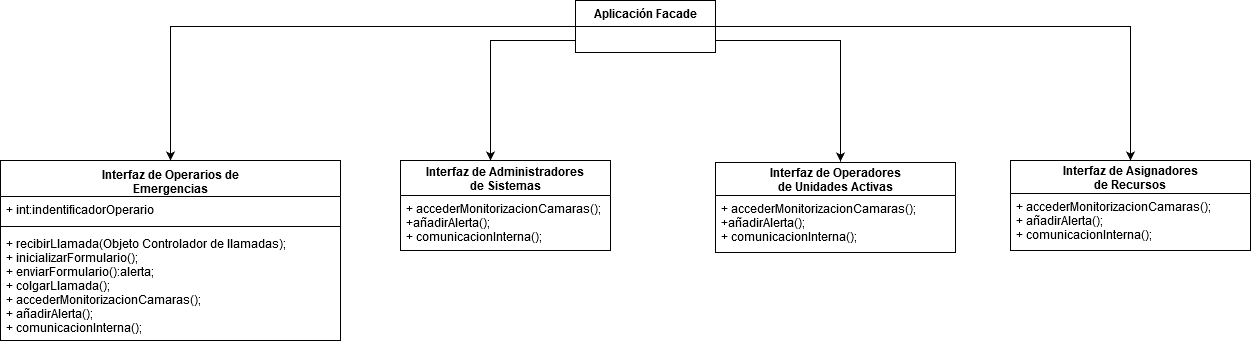

The diagram above was exported from draw.io. Its source (the exported page's mxGraphModel, read from the mxfile embedded in the PNG):
<mxGraphModel dx="1422" dy="791" grid="1" gridSize="10" guides="1" tooltips="1" connect="1" arrows="1" fold="1" page="1" pageScale="1" pageWidth="1169" pageHeight="1654" math="0" shadow="0">
  <root>
    <mxCell id="0" />
    <mxCell id="1" parent="0" />
    <mxCell id="xYlQtGv0gIFEdosYhHc--28" style="edgeStyle=orthogonalEdgeStyle;rounded=0;orthogonalLoop=1;jettySize=auto;html=1;entryX=0.5;entryY=0;entryDx=0;entryDy=0;" parent="1" source="xYlQtGv0gIFEdosYhHc--1" target="xYlQtGv0gIFEdosYhHc--6" edge="1">
      <mxGeometry relative="1" as="geometry" />
    </mxCell>
    <mxCell id="xYlQtGv0gIFEdosYhHc--32" style="edgeStyle=orthogonalEdgeStyle;rounded=0;orthogonalLoop=1;jettySize=auto;html=1;" parent="1" source="xYlQtGv0gIFEdosYhHc--1" edge="1">
      <mxGeometry relative="1" as="geometry">
        <Array as="points">
          <mxPoint x="990" y="120" />
          <mxPoint x="990" y="241" />
        </Array>
        <mxPoint x="990" y="241" as="targetPoint" />
      </mxGeometry>
    </mxCell>
    <mxCell id="jGlRs9fjl63yYrorLPGz-17" style="edgeStyle=orthogonalEdgeStyle;rounded=0;orthogonalLoop=1;jettySize=auto;html=1;" parent="1" source="xYlQtGv0gIFEdosYhHc--1" target="jGlRs9fjl63yYrorLPGz-4" edge="1">
      <mxGeometry relative="1" as="geometry">
        <Array as="points">
          <mxPoint x="640" y="120" />
        </Array>
      </mxGeometry>
    </mxCell>
    <mxCell id="jGlRs9fjl63yYrorLPGz-18" style="edgeStyle=orthogonalEdgeStyle;rounded=0;orthogonalLoop=1;jettySize=auto;html=1;entryX=0.5;entryY=0;entryDx=0;entryDy=0;" parent="1" source="xYlQtGv0gIFEdosYhHc--1" target="jGlRs9fjl63yYrorLPGz-15" edge="1">
      <mxGeometry relative="1" as="geometry" />
    </mxCell>
    <mxCell id="xYlQtGv0gIFEdosYhHc--1" value="Aplicación Facade" style="swimlane;fontStyle=1;childLayout=stackLayout;horizontal=1;startSize=26;fillColor=none;horizontalStack=0;resizeParent=1;resizeParentMax=0;resizeLast=0;collapsible=1;marginBottom=0;" parent="1" vertex="1">
      <mxGeometry x="725" y="80" width="140" height="52" as="geometry" />
    </mxCell>
    <mxCell id="xYlQtGv0gIFEdosYhHc--6" value="Interfaz de Operarios de&#10; Emergencias" style="swimlane;fontStyle=1;align=center;verticalAlign=top;childLayout=stackLayout;horizontal=1;startSize=36;horizontalStack=0;resizeParent=1;resizeParentMax=0;resizeLast=0;collapsible=1;marginBottom=0;" parent="1" vertex="1">
      <mxGeometry x="150" y="240" width="340" height="180" as="geometry" />
    </mxCell>
    <mxCell id="xYlQtGv0gIFEdosYhHc--7" value="+ int:indentificadorOperario" style="text;strokeColor=none;fillColor=none;align=left;verticalAlign=top;spacingLeft=4;spacingRight=4;overflow=hidden;rotatable=0;points=[[0,0.5],[1,0.5]];portConstraint=eastwest;" parent="xYlQtGv0gIFEdosYhHc--6" vertex="1">
      <mxGeometry y="36" width="340" height="26" as="geometry" />
    </mxCell>
    <mxCell id="xYlQtGv0gIFEdosYhHc--8" value="" style="line;strokeWidth=1;fillColor=none;align=left;verticalAlign=middle;spacingTop=-1;spacingLeft=3;spacingRight=3;rotatable=0;labelPosition=right;points=[];portConstraint=eastwest;" parent="xYlQtGv0gIFEdosYhHc--6" vertex="1">
      <mxGeometry y="62" width="340" height="8" as="geometry" />
    </mxCell>
    <mxCell id="xYlQtGv0gIFEdosYhHc--9" value="+ recibirLlamada(Objeto Controlador de llamadas);&#10;+ inicializarFormulario();&#10;+ enviarFormulario():alerta;&#10;+ colgarLlamada();&#10;+ accederMonitorizacionCamaras();&#10;+ añadirAlerta();&#10;+ comunicacionInterna();&#10;" style="text;strokeColor=none;fillColor=none;align=left;verticalAlign=top;spacingLeft=4;spacingRight=4;overflow=hidden;rotatable=0;points=[[0,0.5],[1,0.5]];portConstraint=eastwest;" parent="xYlQtGv0gIFEdosYhHc--6" vertex="1">
      <mxGeometry y="70" width="340" height="110" as="geometry" />
    </mxCell>
    <mxCell id="jGlRs9fjl63yYrorLPGz-4" value="Interfaz de Administradores&#10; de Sistemas" style="swimlane;fontStyle=1;childLayout=stackLayout;horizontal=1;startSize=35;fillColor=none;horizontalStack=0;resizeParent=1;resizeParentMax=0;resizeLast=0;collapsible=1;marginBottom=0;" parent="1" vertex="1">
      <mxGeometry x="550" y="240" width="210" height="90" as="geometry" />
    </mxCell>
    <mxCell id="jGlRs9fjl63yYrorLPGz-5" value="+ accederMonitorizacionCamaras();&#10;+añadirAlerta();&#10;+ comunicacionInterna();&#10;&#10;" style="text;strokeColor=none;fillColor=none;align=left;verticalAlign=top;spacingLeft=4;spacingRight=4;overflow=hidden;rotatable=0;points=[[0,0.5],[1,0.5]];portConstraint=eastwest;" parent="jGlRs9fjl63yYrorLPGz-4" vertex="1">
      <mxGeometry y="35" width="210" height="55" as="geometry" />
    </mxCell>
    <mxCell id="jGlRs9fjl63yYrorLPGz-10" value="Interfaz de Operadores&#10; de Unidades Activas" style="swimlane;fontStyle=1;childLayout=stackLayout;horizontal=1;startSize=33;fillColor=none;horizontalStack=0;resizeParent=1;resizeParentMax=0;resizeLast=0;collapsible=1;marginBottom=0;" parent="1" vertex="1">
      <mxGeometry x="865" y="242" width="240" height="90" as="geometry" />
    </mxCell>
    <mxCell id="jGlRs9fjl63yYrorLPGz-13" value="+ accederMonitorizacionCamaras();&#10;+añadirAlerta();&#10;+ comunicacionInterna();&#10;" style="text;strokeColor=none;fillColor=none;align=left;verticalAlign=top;spacingLeft=4;spacingRight=4;overflow=hidden;rotatable=0;points=[[0,0.5],[1,0.5]];portConstraint=eastwest;" parent="jGlRs9fjl63yYrorLPGz-10" vertex="1">
      <mxGeometry y="33" width="240" height="57" as="geometry" />
    </mxCell>
    <mxCell id="jGlRs9fjl63yYrorLPGz-15" value="Interfaz de Asignadores &#10;de Recursos" style="swimlane;fontStyle=1;childLayout=stackLayout;horizontal=1;startSize=33;fillColor=none;horizontalStack=0;resizeParent=1;resizeParentMax=0;resizeLast=0;collapsible=1;marginBottom=0;" parent="1" vertex="1">
      <mxGeometry x="1160" y="240" width="240" height="90" as="geometry" />
    </mxCell>
    <mxCell id="jGlRs9fjl63yYrorLPGz-16" value="+ accederMonitorizacionCamaras();&#10;+ añadirAlerta();&#10;+ comunicacionInterna();&#10;" style="text;strokeColor=none;fillColor=none;align=left;verticalAlign=top;spacingLeft=4;spacingRight=4;overflow=hidden;rotatable=0;points=[[0,0.5],[1,0.5]];portConstraint=eastwest;" parent="jGlRs9fjl63yYrorLPGz-15" vertex="1">
      <mxGeometry y="33" width="240" height="57" as="geometry" />
    </mxCell>
  </root>
</mxGraphModel>